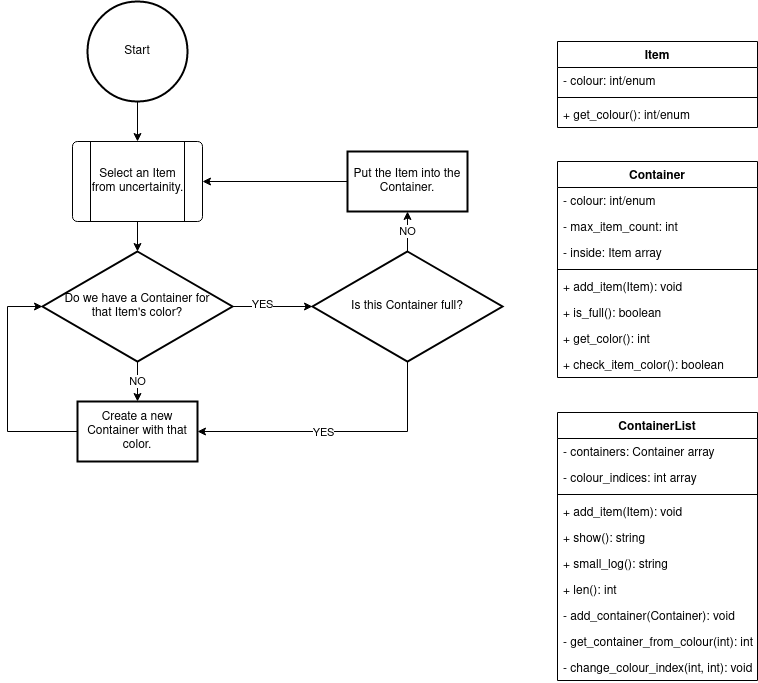

The diagram above was exported from draw.io. Its source (the exported page's mxGraphModel, read from the mxfile embedded in the PNG):
<mxGraphModel dx="930" dy="486" grid="1" gridSize="10" guides="1" tooltips="1" connect="1" arrows="1" fold="1" page="1" pageScale="1" pageWidth="1654" pageHeight="1169" math="0" shadow="0">
  <root>
    <mxCell id="0" />
    <mxCell id="1" parent="0" />
    <mxCell id="2" value="Item" style="swimlane;fontStyle=1;align=center;verticalAlign=top;childLayout=stackLayout;horizontal=1;startSize=26;horizontalStack=0;resizeParent=1;resizeParentMax=0;resizeLast=0;collapsible=1;marginBottom=0;" vertex="1" parent="1">
      <mxGeometry x="1130" y="80" width="200" height="86" as="geometry" />
    </mxCell>
    <mxCell id="3" value="- colour: int/enum" style="text;strokeColor=none;fillColor=none;align=left;verticalAlign=top;spacingLeft=4;spacingRight=4;overflow=hidden;rotatable=0;points=[[0,0.5],[1,0.5]];portConstraint=eastwest;" vertex="1" parent="2">
      <mxGeometry y="26" width="200" height="26" as="geometry" />
    </mxCell>
    <mxCell id="4" value="" style="line;strokeWidth=1;fillColor=none;align=left;verticalAlign=middle;spacingTop=-1;spacingLeft=3;spacingRight=3;rotatable=0;labelPosition=right;points=[];portConstraint=eastwest;" vertex="1" parent="2">
      <mxGeometry y="52" width="200" height="8" as="geometry" />
    </mxCell>
    <mxCell id="5" value="+ get_colour(): int/enum" style="text;strokeColor=none;fillColor=none;align=left;verticalAlign=top;spacingLeft=4;spacingRight=4;overflow=hidden;rotatable=0;points=[[0,0.5],[1,0.5]];portConstraint=eastwest;" vertex="1" parent="2">
      <mxGeometry y="60" width="200" height="26" as="geometry" />
    </mxCell>
    <mxCell id="6" value="Container" style="swimlane;fontStyle=1;align=center;verticalAlign=top;childLayout=stackLayout;horizontal=1;startSize=26;horizontalStack=0;resizeParent=1;resizeParentMax=0;resizeLast=0;collapsible=1;marginBottom=0;" vertex="1" parent="1">
      <mxGeometry x="1130" y="200" width="200" height="216" as="geometry" />
    </mxCell>
    <mxCell id="7" value="- colour: int/enum" style="text;strokeColor=none;fillColor=none;align=left;verticalAlign=top;spacingLeft=4;spacingRight=4;overflow=hidden;rotatable=0;points=[[0,0.5],[1,0.5]];portConstraint=eastwest;" vertex="1" parent="6">
      <mxGeometry y="26" width="200" height="26" as="geometry" />
    </mxCell>
    <mxCell id="8" value="- max_item_count: int&#10;" style="text;strokeColor=none;fillColor=none;align=left;verticalAlign=top;spacingLeft=4;spacingRight=4;overflow=hidden;rotatable=0;points=[[0,0.5],[1,0.5]];portConstraint=eastwest;" vertex="1" parent="6">
      <mxGeometry y="52" width="200" height="26" as="geometry" />
    </mxCell>
    <mxCell id="9" value="- inside: Item array" style="text;strokeColor=none;fillColor=none;align=left;verticalAlign=top;spacingLeft=4;spacingRight=4;overflow=hidden;rotatable=0;points=[[0,0.5],[1,0.5]];portConstraint=eastwest;" vertex="1" parent="6">
      <mxGeometry y="78" width="200" height="26" as="geometry" />
    </mxCell>
    <mxCell id="10" value="" style="line;strokeWidth=1;fillColor=none;align=left;verticalAlign=middle;spacingTop=-1;spacingLeft=3;spacingRight=3;rotatable=0;labelPosition=right;points=[];portConstraint=eastwest;" vertex="1" parent="6">
      <mxGeometry y="104" width="200" height="8" as="geometry" />
    </mxCell>
    <mxCell id="11" value="+ add_item(Item): void" style="text;strokeColor=none;fillColor=none;align=left;verticalAlign=top;spacingLeft=4;spacingRight=4;overflow=hidden;rotatable=0;points=[[0,0.5],[1,0.5]];portConstraint=eastwest;" vertex="1" parent="6">
      <mxGeometry y="112" width="200" height="26" as="geometry" />
    </mxCell>
    <mxCell id="12" value="+ is_full(): boolean" style="text;strokeColor=none;fillColor=none;align=left;verticalAlign=top;spacingLeft=4;spacingRight=4;overflow=hidden;rotatable=0;points=[[0,0.5],[1,0.5]];portConstraint=eastwest;" vertex="1" parent="6">
      <mxGeometry y="138" width="200" height="26" as="geometry" />
    </mxCell>
    <mxCell id="13" value="+ get_color(): int" style="text;strokeColor=none;fillColor=none;align=left;verticalAlign=top;spacingLeft=4;spacingRight=4;overflow=hidden;rotatable=0;points=[[0,0.5],[1,0.5]];portConstraint=eastwest;" vertex="1" parent="6">
      <mxGeometry y="164" width="200" height="26" as="geometry" />
    </mxCell>
    <mxCell id="14" value="+ check_item_color(): boolean " style="text;strokeColor=none;fillColor=none;align=left;verticalAlign=top;spacingLeft=4;spacingRight=4;overflow=hidden;rotatable=0;points=[[0,0.5],[1,0.5]];portConstraint=eastwest;" vertex="1" parent="6">
      <mxGeometry y="190" width="200" height="26" as="geometry" />
    </mxCell>
    <mxCell id="15" value="ContainerList" style="swimlane;fontStyle=1;align=center;verticalAlign=top;childLayout=stackLayout;horizontal=1;startSize=26;horizontalStack=0;resizeParent=1;resizeParentMax=0;resizeLast=0;collapsible=1;marginBottom=0;" vertex="1" parent="1">
      <mxGeometry x="1130" y="451" width="200" height="268" as="geometry" />
    </mxCell>
    <mxCell id="16" value="- containers: Container array" style="text;strokeColor=none;fillColor=none;align=left;verticalAlign=top;spacingLeft=4;spacingRight=4;overflow=hidden;rotatable=0;points=[[0,0.5],[1,0.5]];portConstraint=eastwest;" vertex="1" parent="15">
      <mxGeometry y="26" width="200" height="26" as="geometry" />
    </mxCell>
    <mxCell id="17" value="- colour_indices: int array" style="text;strokeColor=none;fillColor=none;align=left;verticalAlign=top;spacingLeft=4;spacingRight=4;overflow=hidden;rotatable=0;points=[[0,0.5],[1,0.5]];portConstraint=eastwest;" vertex="1" parent="15">
      <mxGeometry y="52" width="200" height="26" as="geometry" />
    </mxCell>
    <mxCell id="18" value="" style="line;strokeWidth=1;fillColor=none;align=left;verticalAlign=middle;spacingTop=-1;spacingLeft=3;spacingRight=3;rotatable=0;labelPosition=right;points=[];portConstraint=eastwest;" vertex="1" parent="15">
      <mxGeometry y="78" width="200" height="8" as="geometry" />
    </mxCell>
    <mxCell id="19" value="+ add_item(Item): void" style="text;strokeColor=none;fillColor=none;align=left;verticalAlign=top;spacingLeft=4;spacingRight=4;overflow=hidden;rotatable=0;points=[[0,0.5],[1,0.5]];portConstraint=eastwest;" vertex="1" parent="15">
      <mxGeometry y="86" width="200" height="26" as="geometry" />
    </mxCell>
    <mxCell id="20" value="+ show(): string" style="text;strokeColor=none;fillColor=none;align=left;verticalAlign=top;spacingLeft=4;spacingRight=4;overflow=hidden;rotatable=0;points=[[0,0.5],[1,0.5]];portConstraint=eastwest;" vertex="1" parent="15">
      <mxGeometry y="112" width="200" height="26" as="geometry" />
    </mxCell>
    <mxCell id="21" value="+ small_log(): string" style="text;strokeColor=none;fillColor=none;align=left;verticalAlign=top;spacingLeft=4;spacingRight=4;overflow=hidden;rotatable=0;points=[[0,0.5],[1,0.5]];portConstraint=eastwest;" vertex="1" parent="15">
      <mxGeometry y="138" width="200" height="26" as="geometry" />
    </mxCell>
    <mxCell id="22" value="+ len(): int" style="text;strokeColor=none;fillColor=none;align=left;verticalAlign=top;spacingLeft=4;spacingRight=4;overflow=hidden;rotatable=0;points=[[0,0.5],[1,0.5]];portConstraint=eastwest;" vertex="1" parent="15">
      <mxGeometry y="164" width="200" height="26" as="geometry" />
    </mxCell>
    <mxCell id="23" value="- add_container(Container): void" style="text;strokeColor=none;fillColor=none;align=left;verticalAlign=top;spacingLeft=4;spacingRight=4;overflow=hidden;rotatable=0;points=[[0,0.5],[1,0.5]];portConstraint=eastwest;" vertex="1" parent="15">
      <mxGeometry y="190" width="200" height="26" as="geometry" />
    </mxCell>
    <mxCell id="24" value="- get_container_from_colour(int): int" style="text;strokeColor=none;fillColor=none;align=left;verticalAlign=top;spacingLeft=4;spacingRight=4;overflow=hidden;rotatable=0;points=[[0,0.5],[1,0.5]];portConstraint=eastwest;" vertex="1" parent="15">
      <mxGeometry y="216" width="200" height="26" as="geometry" />
    </mxCell>
    <mxCell id="25" value="- change_colour_index(int, int): void" style="text;strokeColor=none;fillColor=none;align=left;verticalAlign=top;spacingLeft=4;spacingRight=4;overflow=hidden;rotatable=0;points=[[0,0.5],[1,0.5]];portConstraint=eastwest;" vertex="1" parent="15">
      <mxGeometry y="242" width="200" height="26" as="geometry" />
    </mxCell>
    <mxCell id="26" value="" style="edgeStyle=orthogonalEdgeStyle;rounded=0;orthogonalLoop=1;jettySize=auto;html=1;" edge="1" source="27" target="29" parent="1">
      <mxGeometry relative="1" as="geometry" />
    </mxCell>
    <mxCell id="27" value="Start" style="strokeWidth=2;html=1;shape=mxgraph.flowchart.start_2;whiteSpace=wrap;" vertex="1" parent="1">
      <mxGeometry x="660" y="40" width="100" height="100" as="geometry" />
    </mxCell>
    <mxCell id="28" value="" style="edgeStyle=orthogonalEdgeStyle;rounded=0;orthogonalLoop=1;jettySize=auto;html=1;" edge="1" source="29" target="34" parent="1">
      <mxGeometry relative="1" as="geometry" />
    </mxCell>
    <mxCell id="29" value="" style="verticalLabelPosition=bottom;verticalAlign=top;html=1;shape=process;whiteSpace=wrap;rounded=1;size=0.14;arcSize=6;" vertex="1" parent="1">
      <mxGeometry x="645" y="180" width="130" height="80" as="geometry" />
    </mxCell>
    <mxCell id="30" value="&lt;div&gt;Select an Item&lt;/div&gt;&lt;div&gt;from uncertainity.&lt;br&gt;&lt;/div&gt;" style="text;html=1;align=center;verticalAlign=middle;resizable=0;points=[];autosize=1;strokeColor=none;fillColor=none;" vertex="1" parent="1">
      <mxGeometry x="655" y="205" width="110" height="30" as="geometry" />
    </mxCell>
    <mxCell id="31" value="" style="edgeStyle=orthogonalEdgeStyle;rounded=0;orthogonalLoop=1;jettySize=auto;html=1;" edge="1" source="34" target="38" parent="1">
      <mxGeometry relative="1" as="geometry" />
    </mxCell>
    <mxCell id="32" value="YES" style="edgeLabel;html=1;align=center;verticalAlign=middle;resizable=0;points=[];" vertex="1" connectable="0" parent="31">
      <mxGeometry x="-0.2619" y="2" relative="1" as="geometry">
        <mxPoint as="offset" />
      </mxGeometry>
    </mxCell>
    <mxCell id="33" value="NO" style="edgeStyle=orthogonalEdgeStyle;rounded=0;orthogonalLoop=1;jettySize=auto;html=1;" edge="1" source="34" target="42" parent="1">
      <mxGeometry relative="1" as="geometry" />
    </mxCell>
    <mxCell id="34" value="&lt;div&gt;Do we have a Container for&lt;/div&gt;&lt;div&gt;that Item's color?&lt;br&gt;&lt;/div&gt;" style="strokeWidth=2;html=1;shape=mxgraph.flowchart.decision;whiteSpace=wrap;" vertex="1" parent="1">
      <mxGeometry x="615" y="290" width="190" height="110" as="geometry" />
    </mxCell>
    <mxCell id="35" value="NO" style="edgeStyle=orthogonalEdgeStyle;rounded=0;orthogonalLoop=1;jettySize=auto;html=1;" edge="1" source="38" target="40" parent="1">
      <mxGeometry relative="1" as="geometry" />
    </mxCell>
    <mxCell id="36" style="edgeStyle=orthogonalEdgeStyle;rounded=0;orthogonalLoop=1;jettySize=auto;html=1;entryX=1;entryY=0.5;entryDx=0;entryDy=0;" edge="1" source="38" target="42" parent="1">
      <mxGeometry relative="1" as="geometry">
        <Array as="points">
          <mxPoint x="980" y="470" />
        </Array>
      </mxGeometry>
    </mxCell>
    <mxCell id="37" value="YES" style="edgeLabel;html=1;align=center;verticalAlign=middle;resizable=0;points=[];" vertex="1" connectable="0" parent="36">
      <mxGeometry x="0.1037" y="1" relative="1" as="geometry">
        <mxPoint as="offset" />
      </mxGeometry>
    </mxCell>
    <mxCell id="38" value="Is this Container full?" style="strokeWidth=2;html=1;shape=mxgraph.flowchart.decision;whiteSpace=wrap;" vertex="1" parent="1">
      <mxGeometry x="885" y="290" width="190" height="110" as="geometry" />
    </mxCell>
    <mxCell id="39" style="edgeStyle=orthogonalEdgeStyle;rounded=0;orthogonalLoop=1;jettySize=auto;html=1;entryX=1;entryY=0.5;entryDx=0;entryDy=0;" edge="1" source="40" target="29" parent="1">
      <mxGeometry relative="1" as="geometry">
        <mxPoint x="780" y="220" as="targetPoint" />
      </mxGeometry>
    </mxCell>
    <mxCell id="40" value="Put the Item into the Container." style="whiteSpace=wrap;html=1;strokeWidth=2;" vertex="1" parent="1">
      <mxGeometry x="920" y="190" width="120" height="60" as="geometry" />
    </mxCell>
    <mxCell id="41" style="edgeStyle=orthogonalEdgeStyle;rounded=0;orthogonalLoop=1;jettySize=auto;html=1;exitX=0;exitY=0.5;exitDx=0;exitDy=0;entryX=0;entryY=0.5;entryDx=0;entryDy=0;entryPerimeter=0;" edge="1" source="42" target="34" parent="1">
      <mxGeometry relative="1" as="geometry">
        <Array as="points">
          <mxPoint x="580" y="470" />
          <mxPoint x="580" y="345" />
        </Array>
      </mxGeometry>
    </mxCell>
    <mxCell id="42" value="&lt;div&gt;Create a new Container with that color.&lt;/div&gt;" style="whiteSpace=wrap;html=1;strokeWidth=2;" vertex="1" parent="1">
      <mxGeometry x="650" y="440" width="120" height="60" as="geometry" />
    </mxCell>
  </root>
</mxGraphModel>